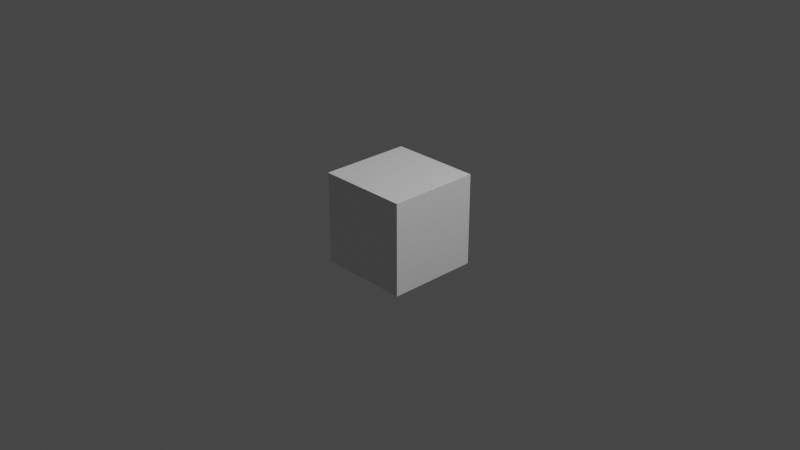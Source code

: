 # Source: basenode.blend  (saved by Blender 3.0.42; exported with 4.5.12 LTS)
import bpy
from mathutils import Matrix  # noqa: F401  (used for matrix-valued properties, if any)

bpy.ops.wm.read_factory_settings(use_empty=True)
scene = bpy.context.scene
scene.name = 'Scene'

# ---- collections
col_collection = bpy.data.collections.new('Collection'); scene.collection.children.link(col_collection)

# ---- world
world_world = bpy.data.worlds.new('World'); scene.world = world_world
world_world.use_nodes = True; world_world.node_tree.nodes.clear()
_N = world_world.node_tree.nodes; _L = world_world.node_tree.links
n0 = _N.new('ShaderNodeOutputWorld'); n0.name = 'World Output'; n0.location = (300, 300)
n1 = _N.new('ShaderNodeBackground'); n1.name = 'Background'; n1.location = (10, 300)
n1.inputs[0].default_value = (0.05088, 0.05088, 0.05088, 1.0)
_L.new(n1.outputs[0], n0.inputs[0])
n0.is_active_output = True
world_world.color = (0.05088, 0.05088, 0.05088)
world_world.use_sun_shadow = False
world_world.sun_shadow_jitter_overblur = 0.0

# ---- cameras
cam_camera = bpy.data.cameras.new('Camera')
cam_camera.clip_end = 100.0
cam_camera.ortho_scale = 7.314

# ---- lights
light_light = bpy.data.lights.new('Light', 'POINT')
light_light.transmission_factor = 0.0
light_light.energy = 1000.0
light_light.shadow_soft_size = 0.1
light_light.shadow_maximum_resolution = 0.006
light_light.use_absolute_resolution = True

# ---- meshes
me_cube = bpy.data.meshes.new('Cube')
me_cube.from_pydata([(-1.0, -1.0, -1.0), (-1.0, -1.0, 1.0), (-1.0, 1.0, -1.0), (-1.0, 1.0, 1.0), (1.0, -1.0, -1.0), (1.0, -1.0, 1.0), (1.0, 1.0, -1.0), (1.0, 1.0, 1.0)], [], [(0, 1, 3, 2), (2, 3, 7, 6), (6, 7, 5, 4), (4, 5, 1, 0), (2, 6, 4, 0), (7, 3, 1, 5)])
_uv = me_cube.uv_layers.new(name='UVMap')
_uv.uv.foreach_set('vector', [0.0, 0.0, 1.0, 0.0, 1.0, 1.0, 0.0, 1.0, 0.0, 0.0, 1.0, 0.0, 1.0, 1.0, 0.0, 1.0, 0.0, 0.0, 1.0, 0.0, 1.0, 1.0, 0.0, 1.0, 0.0, 0.0, 1.0, 0.0, 1.0, 1.0, 0.0, 1.0, 0.0, 0.0, 1.0, 0.0, 1.0, 1.0, 0.0, 1.0, 0.0, 0.0, 1.0, 0.0, 1.0, 1.0, 0.0, 1.0])
me_cube.use_remesh_fix_poles = True
me_cube.use_remesh_preserve_attributes = False
me_cube.update()

# ---- objects
ob_light = bpy.data.objects.new('Light', light_light)
ob_camera = bpy.data.objects.new('Camera', cam_camera)
ob_cube_009 = bpy.data.objects.new('Cube.009', me_cube)

# ---- transforms, parenting, visibility, modifiers, constraints
ob_light.location = (4.076, 1.005, 5.904)
ob_light.rotation_euler = (0.6503, 0.05522, 1.866)
ob_light.lock_rotations_4d = False
ob_light.empty_display_type = 'ARROWS'
ob_light.color = (0.0, 0.0, 0.0, 0.0)
ob_light.lineart.crease_threshold = 0.0
ob_camera.location = (7.359, -6.926, 4.958)
ob_camera.rotation_euler = (1.109, 0.0, 0.8149)
ob_camera.lock_rotations_4d = False
ob_camera.empty_display_type = 'ARROWS'
ob_camera.color = (0.0, 0.0, 0.0, 0.0)
ob_camera.display_type = 'WIRE'
ob_camera.lineart.crease_threshold = 0.0
ob_cube_009.location = (0.0, 0.0, 0.0)
ob_cube_009.scale = (0.5, 0.5, 0.5)

# ---- collection membership
col_collection.objects.link(ob_light)
col_collection.objects.link(ob_camera)
col_collection.objects.link(ob_cube_009)

# ---- scene / render settings (as saved in the file)
scene.camera = ob_camera
scene.frame_start = 1; scene.frame_end = 250; scene.frame_set(1)
scene.render.engine = 'BLENDER_EEVEE_NEXT'
scene.cycles.sampling_pattern = 'TABULATED_SOBOL'
scene.cycles.use_light_tree = False
scene.view_settings.view_transform = 'Filmic'
bpy.context.view_layer.update()
